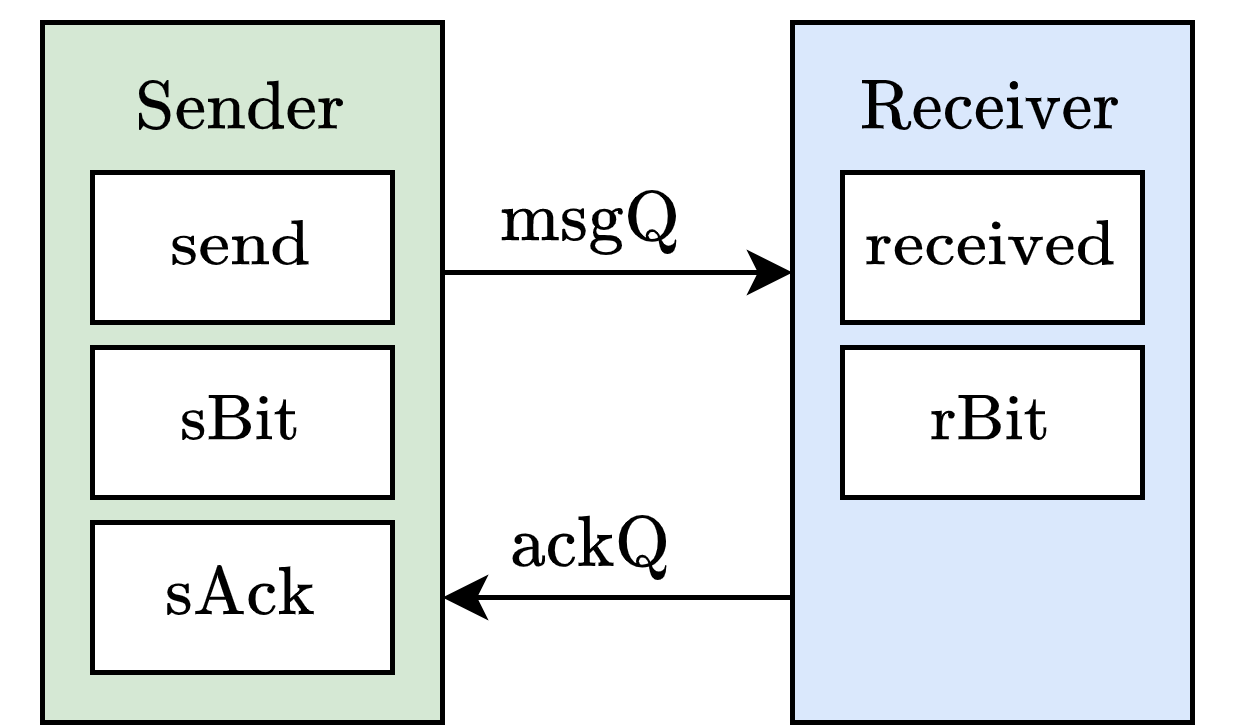

The diagram above was exported from draw.io. Its source (the exported page's mxGraphModel, read from the mxfile embedded in the PNG):
<mxGraphModel dx="749" dy="483" grid="1" gridSize="10" guides="1" tooltips="1" connect="1" arrows="1" fold="1" page="1" pageScale="1" pageWidth="827" pageHeight="1169" math="1" shadow="0">
  <root>
    <mxCell id="0" />
    <mxCell id="1" parent="0" />
    <mxCell id="5kKNII3cXYgQZHfRpV1I-2" value="" style="rounded=0;whiteSpace=wrap;html=1;fillColor=#d5e8d4;strokeColor=#000000;" vertex="1" parent="1">
      <mxGeometry x="20" y="20" width="80" height="140" as="geometry" />
    </mxCell>
    <mxCell id="5kKNII3cXYgQZHfRpV1I-3" value="" style="rounded=0;whiteSpace=wrap;html=1;fillColor=#dae8fc;strokeColor=#000000;" vertex="1" parent="1">
      <mxGeometry x="170" y="20" width="80" height="140" as="geometry" />
    </mxCell>
    <mxCell id="5kKNII3cXYgQZHfRpV1I-4" value="&#10;&lt;span style=&quot;color: rgb(0, 0, 0); font-family: Helvetica; font-size: 12px; font-style: normal; font-variant-ligatures: normal; font-variant-caps: normal; font-weight: 400; letter-spacing: normal; orphans: 2; text-align: center; text-indent: 0px; text-transform: none; widows: 2; word-spacing: 0px; -webkit-text-stroke-width: 0px; text-decoration-thickness: initial; text-decoration-style: initial; text-decoration-color: initial; float: none; display: inline !important;&quot;&gt;$$\text{Sender}$$&lt;/span&gt;&#10;&#10;" style="text;html=1;strokeColor=none;fillColor=none;align=center;verticalAlign=middle;whiteSpace=wrap;rounded=0;labelBackgroundColor=none;" vertex="1" parent="1">
      <mxGeometry x="30" y="40" width="60" height="10" as="geometry" />
    </mxCell>
    <mxCell id="5kKNII3cXYgQZHfRpV1I-5" value="&#10;&lt;span style=&quot;color: rgb(0, 0, 0); font-family: Helvetica; font-size: 12px; font-style: normal; font-variant-ligatures: normal; font-variant-caps: normal; font-weight: 400; letter-spacing: normal; orphans: 2; text-align: center; text-indent: 0px; text-transform: none; widows: 2; word-spacing: 0px; -webkit-text-stroke-width: 0px; text-decoration-thickness: initial; text-decoration-style: initial; text-decoration-color: initial; float: none; display: inline !important;&quot;&gt;$$\text{Receiver}$$&lt;/span&gt;&#10;&#10;" style="text;html=1;strokeColor=none;fillColor=none;align=center;verticalAlign=middle;whiteSpace=wrap;rounded=0;labelBackgroundColor=none;" vertex="1" parent="1">
      <mxGeometry x="180" y="30" width="60" height="30" as="geometry" />
    </mxCell>
    <mxCell id="5kKNII3cXYgQZHfRpV1I-6" value="$$\text{send}$$" style="rounded=0;whiteSpace=wrap;html=1;" vertex="1" parent="1">
      <mxGeometry x="30" y="50" width="60" height="30" as="geometry" />
    </mxCell>
    <mxCell id="5kKNII3cXYgQZHfRpV1I-7" value="$$\text{sBit}$$" style="rounded=0;whiteSpace=wrap;html=1;" vertex="1" parent="1">
      <mxGeometry x="30" y="85" width="60" height="30" as="geometry" />
    </mxCell>
    <mxCell id="5kKNII3cXYgQZHfRpV1I-8" value="$$\text{sAck}$$" style="rounded=0;whiteSpace=wrap;html=1;" vertex="1" parent="1">
      <mxGeometry x="30" y="120" width="60" height="30" as="geometry" />
    </mxCell>
    <mxCell id="5kKNII3cXYgQZHfRpV1I-9" value="$$\text{received}$$" style="rounded=0;whiteSpace=wrap;html=1;" vertex="1" parent="1">
      <mxGeometry x="180" y="50" width="60" height="30" as="geometry" />
    </mxCell>
    <mxCell id="5kKNII3cXYgQZHfRpV1I-10" value="$$\text{rBit}$$" style="rounded=0;whiteSpace=wrap;html=1;" vertex="1" parent="1">
      <mxGeometry x="180" y="85" width="60" height="30" as="geometry" />
    </mxCell>
    <mxCell id="5kKNII3cXYgQZHfRpV1I-11" value="" style="endArrow=classic;html=1;rounded=0;" edge="1" parent="1">
      <mxGeometry width="50" height="50" relative="1" as="geometry">
        <mxPoint x="100" y="70" as="sourcePoint" />
        <mxPoint x="170" y="70" as="targetPoint" />
      </mxGeometry>
    </mxCell>
    <mxCell id="5kKNII3cXYgQZHfRpV1I-12" value="$$\text{msgQ}$$" style="text;html=1;strokeColor=none;fillColor=none;align=center;verticalAlign=middle;whiteSpace=wrap;rounded=0;" vertex="1" parent="1">
      <mxGeometry x="100" y="50" width="60" height="20" as="geometry" />
    </mxCell>
    <mxCell id="5kKNII3cXYgQZHfRpV1I-13" value="" style="endArrow=none;html=1;rounded=0;startArrow=classic;startFill=1;endFill=0;" edge="1" parent="1">
      <mxGeometry width="50" height="50" relative="1" as="geometry">
        <mxPoint x="100" y="135" as="sourcePoint" />
        <mxPoint x="170" y="135" as="targetPoint" />
      </mxGeometry>
    </mxCell>
    <mxCell id="5kKNII3cXYgQZHfRpV1I-14" value="$$\text{ackQ}$$" style="text;html=1;strokeColor=none;fillColor=none;align=center;verticalAlign=middle;whiteSpace=wrap;rounded=0;" vertex="1" parent="1">
      <mxGeometry x="100" y="115" width="60" height="20" as="geometry" />
    </mxCell>
  </root>
</mxGraphModel>